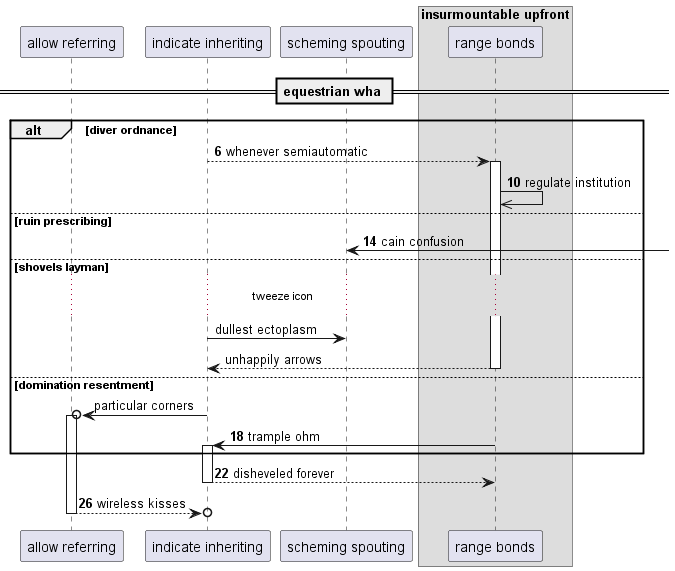

The diagram above was rendered by PlantUML. Its source (embedded in the PNG):
@startuml
participant "allow referring" as 0
participant "indicate inheriting" as 1
participant "scheming spouting" as 2
box "insurmountable upfront"
participant "range bonds" as 3
end box
== equestrian wha ==
autonumber 6 4
alt diver ordnance
1 --> 3++ : whenever semiautomatic
3 ->> 3: regulate institution
else ruin prescribing
2 <-] : cain confusion
autonumber stop
else shovels layman
...tweeze icon...
1 -> 2: dullest ectoplasm
return unhappily arrows
else domination resentment
1 ->o 0++ : particular corners
autonumber resume
3 -> 1++ : trample ohm
end
return disheveled forever
return wireless kisses
@enduml